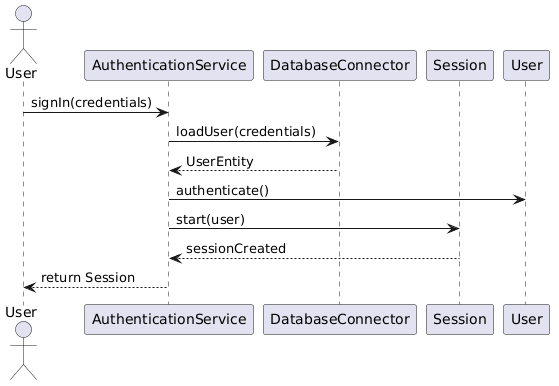

The diagram above was rendered by PlantUML. Its source (embedded in the PNG):
@startuml
actor User
participant AuthenticationService
participant DatabaseConnector
participant Session
participant User as UserEntity

User -> AuthenticationService: signIn(credentials)
AuthenticationService -> DatabaseConnector: loadUser(credentials)
DatabaseConnector --> AuthenticationService: UserEntity

AuthenticationService -> UserEntity: authenticate()
AuthenticationService -> Session: start(user)

Session --> AuthenticationService: sessionCreated
AuthenticationService --> User: return Session
@enduml